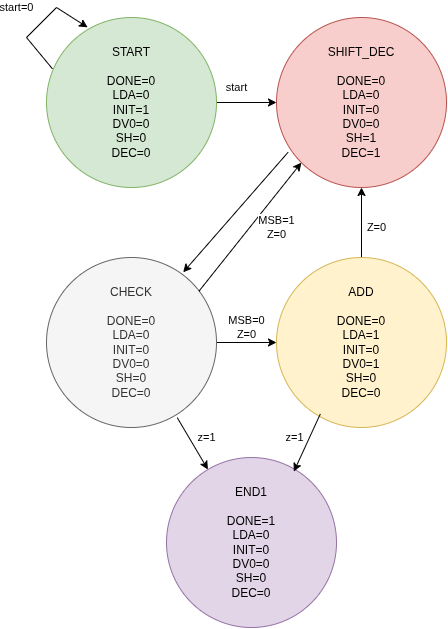

The diagram above was exported from draw.io. Its source (the exported page's mxGraphModel, read from the mxfile embedded in the PNG):
<mxGraphModel dx="1132" dy="702" grid="1" gridSize="10" guides="1" tooltips="1" connect="1" arrows="1" fold="1" page="1" pageScale="1" pageWidth="850" pageHeight="1100" math="0" shadow="0">
  <root>
    <mxCell id="0" />
    <mxCell id="1" parent="0" />
    <mxCell id="OFoRkPdKh3Sln0dh_KBk-8" value="start" style="edgeStyle=orthogonalEdgeStyle;rounded=0;orthogonalLoop=1;jettySize=auto;html=1;entryX=0;entryY=0.5;entryDx=0;entryDy=0;" edge="1" parent="1" source="OFoRkPdKh3Sln0dh_KBk-1" target="OFoRkPdKh3Sln0dh_KBk-3">
      <mxGeometry x="-0.3333" y="15" relative="1" as="geometry">
        <mxPoint as="offset" />
      </mxGeometry>
    </mxCell>
    <mxCell id="OFoRkPdKh3Sln0dh_KBk-1" value="START&lt;br&gt;&lt;br&gt;DONE=0&lt;div&gt;LDA=0&lt;/div&gt;&lt;div&gt;INIT=1&lt;/div&gt;&lt;div&gt;DV0=0&lt;/div&gt;&lt;div&gt;SH=0&lt;/div&gt;&lt;div&gt;DEC=0&lt;/div&gt;" style="ellipse;whiteSpace=wrap;html=1;aspect=fixed;fillColor=#d5e8d4;strokeColor=#82b366;" vertex="1" parent="1">
      <mxGeometry x="250" y="360" width="170" height="170" as="geometry" />
    </mxCell>
    <mxCell id="OFoRkPdKh3Sln0dh_KBk-3" value="SHIFT_DEC&lt;br&gt;&lt;br&gt;DONE=0&lt;div&gt;LDA=0&lt;/div&gt;&lt;div&gt;INIT=0&lt;/div&gt;&lt;div&gt;DV0=0&lt;/div&gt;&lt;div&gt;SH=1&lt;/div&gt;&lt;div&gt;DEC=1&lt;/div&gt;" style="ellipse;whiteSpace=wrap;html=1;aspect=fixed;fillColor=#f8cecc;strokeColor=#b85450;" vertex="1" parent="1">
      <mxGeometry x="480" y="360" width="170" height="170" as="geometry" />
    </mxCell>
    <mxCell id="OFoRkPdKh3Sln0dh_KBk-11" value="MSB=0&lt;div&gt;Z=0&lt;/div&gt;" style="edgeStyle=orthogonalEdgeStyle;rounded=0;orthogonalLoop=1;jettySize=auto;html=1;entryX=0;entryY=0.5;entryDx=0;entryDy=0;" edge="1" parent="1" source="OFoRkPdKh3Sln0dh_KBk-4" target="OFoRkPdKh3Sln0dh_KBk-5">
      <mxGeometry y="15" relative="1" as="geometry">
        <mxPoint as="offset" />
      </mxGeometry>
    </mxCell>
    <mxCell id="OFoRkPdKh3Sln0dh_KBk-4" value="CHECK&lt;br&gt;&lt;br&gt;DONE=0&lt;div&gt;LDA=0&lt;/div&gt;&lt;div&gt;INIT=0&lt;/div&gt;&lt;div&gt;DV0=0&lt;/div&gt;&lt;div&gt;SH=0&lt;/div&gt;&lt;div&gt;DEC=0&lt;/div&gt;" style="ellipse;whiteSpace=wrap;html=1;aspect=fixed;fillColor=#f5f5f5;strokeColor=#666666;fontColor=#333333;" vertex="1" parent="1">
      <mxGeometry x="250" y="600" width="170" height="170" as="geometry" />
    </mxCell>
    <mxCell id="OFoRkPdKh3Sln0dh_KBk-13" value="Z=0" style="edgeStyle=orthogonalEdgeStyle;rounded=0;orthogonalLoop=1;jettySize=auto;html=1;entryX=0.5;entryY=1;entryDx=0;entryDy=0;" edge="1" parent="1" source="OFoRkPdKh3Sln0dh_KBk-5" target="OFoRkPdKh3Sln0dh_KBk-3">
      <mxGeometry x="-0.1429" y="-15" relative="1" as="geometry">
        <mxPoint as="offset" />
      </mxGeometry>
    </mxCell>
    <mxCell id="OFoRkPdKh3Sln0dh_KBk-5" value="ADD&lt;br&gt;&lt;br&gt;DONE=0&lt;div&gt;LDA=1&lt;/div&gt;&lt;div&gt;INIT=0&lt;/div&gt;&lt;div&gt;DV0=1&lt;/div&gt;&lt;div&gt;SH=0&lt;/div&gt;&lt;div&gt;DEC=0&lt;/div&gt;" style="ellipse;whiteSpace=wrap;html=1;aspect=fixed;fillColor=#fff2cc;strokeColor=#d6b656;" vertex="1" parent="1">
      <mxGeometry x="480" y="600" width="170" height="170" as="geometry" />
    </mxCell>
    <mxCell id="OFoRkPdKh3Sln0dh_KBk-6" value="END1&lt;div&gt;&lt;br&gt;DONE=1&lt;div&gt;LDA=0&lt;/div&gt;&lt;div&gt;INIT=0&lt;/div&gt;&lt;div&gt;DV0=0&lt;/div&gt;&lt;div&gt;SH=0&lt;/div&gt;&lt;div&gt;DEC=0&lt;/div&gt;&lt;/div&gt;" style="ellipse;whiteSpace=wrap;html=1;aspect=fixed;fillColor=#e1d5e7;strokeColor=#9673a6;" vertex="1" parent="1">
      <mxGeometry x="370" y="800" width="170" height="170" as="geometry" />
    </mxCell>
    <mxCell id="OFoRkPdKh3Sln0dh_KBk-7" value="start=0" style="endArrow=classic;html=1;rounded=0;exitX=0.035;exitY=0.302;exitDx=0;exitDy=0;exitPerimeter=0;entryX=0.242;entryY=0.058;entryDx=0;entryDy=0;entryPerimeter=0;" edge="1" parent="1" source="OFoRkPdKh3Sln0dh_KBk-1" target="OFoRkPdKh3Sln0dh_KBk-1">
      <mxGeometry x="-0.0865" y="28" width="50" height="50" relative="1" as="geometry">
        <mxPoint x="400" y="580" as="sourcePoint" />
        <mxPoint x="300" y="340" as="targetPoint" />
        <Array as="points">
          <mxPoint x="230" y="380" />
          <mxPoint x="260" y="350" />
        </Array>
        <mxPoint as="offset" />
      </mxGeometry>
    </mxCell>
    <mxCell id="OFoRkPdKh3Sln0dh_KBk-9" value="" style="endArrow=classic;html=1;rounded=0;entryX=0.804;entryY=0.087;entryDx=0;entryDy=0;entryPerimeter=0;exitX=0.068;exitY=0.793;exitDx=0;exitDy=0;exitPerimeter=0;" edge="1" parent="1" source="OFoRkPdKh3Sln0dh_KBk-3" target="OFoRkPdKh3Sln0dh_KBk-4">
      <mxGeometry width="50" height="50" relative="1" as="geometry">
        <mxPoint x="400" y="580" as="sourcePoint" />
        <mxPoint x="450" y="530" as="targetPoint" />
      </mxGeometry>
    </mxCell>
    <mxCell id="OFoRkPdKh3Sln0dh_KBk-10" value="&lt;span style=&quot;color: rgb(0, 0, 0); font-family: Helvetica; font-size: 11px; font-style: normal; font-variant-ligatures: normal; font-variant-caps: normal; font-weight: 400; letter-spacing: normal; orphans: 2; text-align: center; text-indent: 0px; text-transform: none; widows: 2; word-spacing: 0px; -webkit-text-stroke-width: 0px; white-space: nowrap; background-color: rgb(255, 255, 255); text-decoration-thickness: initial; text-decoration-style: initial; text-decoration-color: initial; display: inline !important; float: none;&quot;&gt;MSB=1&lt;/span&gt;&lt;div style=&quot;forced-color-adjust: none; color: rgb(0, 0, 0); font-family: Helvetica; font-size: 11px; font-style: normal; font-variant-ligatures: normal; font-variant-caps: normal; font-weight: 400; letter-spacing: normal; orphans: 2; text-align: center; text-indent: 0px; text-transform: none; widows: 2; word-spacing: 0px; -webkit-text-stroke-width: 0px; white-space: nowrap; text-decoration-thickness: initial; text-decoration-style: initial; text-decoration-color: initial;&quot;&gt;Z=0&lt;/div&gt;" style="endArrow=classic;html=1;rounded=0;entryX=0;entryY=1;entryDx=0;entryDy=0;exitX=0.897;exitY=0.198;exitDx=0;exitDy=0;exitPerimeter=0;" edge="1" parent="1" source="OFoRkPdKh3Sln0dh_KBk-4" target="OFoRkPdKh3Sln0dh_KBk-3">
      <mxGeometry x="0.1936" y="-21" width="50" height="50" relative="1" as="geometry">
        <mxPoint x="400" y="580" as="sourcePoint" />
        <mxPoint x="450" y="530" as="targetPoint" />
        <mxPoint as="offset" />
      </mxGeometry>
    </mxCell>
    <mxCell id="OFoRkPdKh3Sln0dh_KBk-12" value="z=1" style="endArrow=classic;html=1;rounded=0;exitX=0.769;exitY=0.942;exitDx=0;exitDy=0;exitPerimeter=0;" edge="1" parent="1" source="OFoRkPdKh3Sln0dh_KBk-4" target="OFoRkPdKh3Sln0dh_KBk-6">
      <mxGeometry x="0.0615" y="15" width="50" height="50" relative="1" as="geometry">
        <mxPoint x="400" y="820" as="sourcePoint" />
        <mxPoint x="360" y="820" as="targetPoint" />
        <mxPoint as="offset" />
      </mxGeometry>
    </mxCell>
    <mxCell id="OFoRkPdKh3Sln0dh_KBk-14" value="z=1" style="endArrow=classic;html=1;rounded=0;entryX=0.749;entryY=0.083;entryDx=0;entryDy=0;entryPerimeter=0;exitX=0.258;exitY=0.92;exitDx=0;exitDy=0;exitPerimeter=0;" edge="1" parent="1" source="OFoRkPdKh3Sln0dh_KBk-5" target="OFoRkPdKh3Sln0dh_KBk-6">
      <mxGeometry x="0.0241" y="-14" width="50" height="50" relative="1" as="geometry">
        <mxPoint x="400" y="580" as="sourcePoint" />
        <mxPoint x="450" y="530" as="targetPoint" />
        <mxPoint as="offset" />
      </mxGeometry>
    </mxCell>
  </root>
</mxGraphModel>